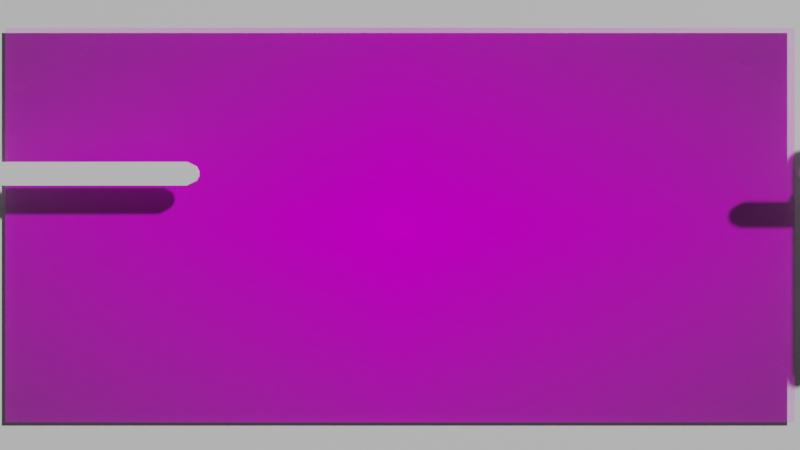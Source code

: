 # Source: plane.blend  (saved by Blender 2.93.20; exported with 4.5.12 LTS)
import bpy
from mathutils import Matrix  # noqa: F401  (used for matrix-valued properties, if any)

bpy.ops.wm.read_factory_settings(use_empty=True)
scene = bpy.context.scene
scene.name = 'Scene'

# ---- collections
col_collection = bpy.data.collections.new('Collection'); scene.collection.children.link(col_collection)

# ---- images (referenced by path relative to the original .blend; pixels are not part of the script)
import os
ASSET_DIR = os.environ.get("B2B_ASSET_DIR", "")  # directory of the original .blend (textures are referenced by path, not embedded)
HERE = os.path.dirname(os.path.abspath(__file__))  # packed textures are extracted next to this script under _unpacked/

def load_image(name, relpath, width, height, colorspace="sRGB"):
    """Load a texture the original file referenced (path relative to the .blend, or extracted next to this script)."""
    p = next((c for c in (os.path.join(HERE, relpath), os.path.join(ASSET_DIR, relpath)) if relpath and os.path.exists(c)), "")
    if p:
        img = bpy.data.images.load(p, check_existing=True)
        img.name = name
    else:  # same state as the original file: an image datablock whose file is absent (Cycles renders it pink)
        img = bpy.data.images.new(name, width, height)
        img.source = "FILE"
        img.filepath = "//" + (relpath or name)
    img.colorspace_settings.name = colorspace
    return img
img_whatsapp_image_2021_07_05_at_9_11_34_am_jpeg_001 = load_image('WhatsApp Image 2021-07-05 at 9.11.34 AM.jpeg.001', 'WhatsApp Image 2021-07-05 at 9.11.34 AM.jpeg', 1024, 1024, 'sRGB')

# ---- materials (node trees are filled in below, after node groups)
mat_material_001 = bpy.data.materials.new('Material.001')
mat_material_001.use_transparent_shadow = False
mat_whatsapp_image_2021_07_05_at_9_11_34_am = bpy.data.materials.new('WhatsApp Image 2021-07-05 at 9.11.34 AM')
mat_whatsapp_image_2021_07_05_at_9_11_34_am.surface_render_method = 'BLENDED'
mat_whatsapp_image_2021_07_05_at_9_11_34_am.blend_method = 'BLEND'
mat_whatsapp_image_2021_07_05_at_9_11_34_am.use_transparent_shadow = False

# ---- material node trees
mat_material_001.use_nodes = True; mat_material_001.node_tree.nodes.clear()
_N = mat_material_001.node_tree.nodes; _L = mat_material_001.node_tree.links
n0 = _N.new('ShaderNodeBsdfPrincipled'); n0.name = 'Principled BSDF'; n0.location = (10, 300)
n0.distribution = 'GGX'
n0.subsurface_method = 'BURLEY'
n0.inputs[3].default_value = 1.45
n0.inputs[27].default_value = (0.0, 0.0, 0.0, 1.0)
n0.inputs[28].default_value = 1.0
n1 = _N.new('ShaderNodeOutputMaterial'); n1.name = 'Material Output'; n1.location = (300, 300)
_L.new(n0.outputs[0], n1.inputs[0])
n1.is_active_output = True
mat_whatsapp_image_2021_07_05_at_9_11_34_am.use_nodes = True; mat_whatsapp_image_2021_07_05_at_9_11_34_am.node_tree.nodes.clear()
_N = mat_whatsapp_image_2021_07_05_at_9_11_34_am.node_tree.nodes; _L = mat_whatsapp_image_2021_07_05_at_9_11_34_am.node_tree.links
n0 = _N.new('ShaderNodeOutputMaterial'); n0.name = 'Material Output'; n0.location = (300, 300)
n1 = _N.new('ShaderNodeTexImage'); n1.name = 'Image Texture'; n1.location = (-200, 300)
n1.image = img_whatsapp_image_2021_07_05_at_9_11_34_am_jpeg_001
n1.extension = 'CLIP'
n2 = _N.new('ShaderNodeBsdfPrincipled'); n2.name = 'Principled BSDF'; n2.location = (0, 300)
n2.distribution = 'GGX'
n2.subsurface_method = 'BURLEY'
n2.inputs[3].default_value = 1.45
n2.inputs[13].default_value = 0.0
n2.inputs[27].default_value = (0.0, 0.0, 0.0, 1.0)
n2.inputs[28].default_value = 1.0
_L.new(n1.outputs[0], n2.inputs[0])
_L.new(n1.outputs[1], n2.inputs[4])
_L.new(n2.outputs[0], n0.inputs[0])
n0.is_active_output = True

# ---- world
world_world = bpy.data.worlds.new('World'); scene.world = world_world
world_world.use_nodes = True; world_world.node_tree.nodes.clear()
_N = world_world.node_tree.nodes; _L = world_world.node_tree.links
n0 = _N.new('ShaderNodeOutputWorld'); n0.name = 'World Output'; n0.location = (300, 300)
n1 = _N.new('ShaderNodeBackground'); n1.name = 'Background'; n1.location = (10, 300)
n1.inputs[0].default_value = (0.05088, 0.05088, 0.05088, 1.0)
_L.new(n1.outputs[0], n0.inputs[0])
n0.is_active_output = True
world_world.color = (0.05088, 0.05088, 0.05088)
world_world.use_sun_shadow = False
world_world.sun_shadow_jitter_overblur = 0.0

# ---- cameras
cam_camera_001 = bpy.data.cameras.new('Camera.001')

# ---- meshes
me_cube_001 = bpy.data.meshes.new('Cube.001')
me_cube_001.from_pydata([(1.0, 1.0, 1.0), (1.0, 1.0, -1.0), (1.0, -1.0, 1.0), (1.0, -1.0, -1.0), (-1.0, 1.0, 1.0), (-1.0, 1.0, -1.0), (-1.0, -1.0, 1.0), (-1.0, -1.0, -1.0)], [], [(0, 4, 6, 2), (3, 2, 6, 7), (7, 6, 4, 5), (5, 1, 3, 7), (1, 0, 2, 3), (5, 4, 0, 1)])
_uv = me_cube_001.uv_layers.new(name='UVMap')
_uv.uv.foreach_set('vector', [7.07e-05, 7.1e-05, 0.5, 7.07e-05, 0.5, 0.9999, 7.076e-05, 0.9999, 0.375, 0.75, 0.625, 0.75, 0.625, 1.0, 0.375, 1.0, 0.375, 0.0, 0.625, 0.0, 0.625, 0.25, 0.375, 0.25, 0.125, 0.5, 0.375, 0.5, 0.375, 0.75, 0.125, 0.75, 0.375, 0.5, 0.625, 0.5, 0.625, 0.75, 0.375, 0.75, 0.375, 0.25, 0.625, 0.25, 0.625, 0.5, 0.375, 0.5])
me_cube_001.materials.append(mat_material_001)
me_cube_001.use_remesh_preserve_volume = False
me_cube_001.use_remesh_preserve_attributes = False
me_cube_001.use_mirror_vertex_groups = False
me_cube_001.update()
me_whatsapp_image_2021_07_05_at_9_11_34_am = bpy.data.meshes.new('WhatsApp Image 2021-07-05 at 9.11.34 AM')
me_whatsapp_image_2021_07_05_at_9_11_34_am.from_pydata([(-1.0, -0.5, 0.0), (1.0, -0.5, 0.0), (-1.0, 0.5, 0.0), (1.0, 0.5, 0.0)], [], [(0, 1, 3, 2)])
_uv = me_whatsapp_image_2021_07_05_at_9_11_34_am.uv_layers.new(name='UVMap')
_uv.uv.foreach_set('vector', [0.0, 0.0, 1.0, 0.0, 1.0, 1.0, 0.0, 1.0])
me_whatsapp_image_2021_07_05_at_9_11_34_am.materials.append(mat_whatsapp_image_2021_07_05_at_9_11_34_am)
me_whatsapp_image_2021_07_05_at_9_11_34_am.use_remesh_fix_poles = True
me_whatsapp_image_2021_07_05_at_9_11_34_am.use_remesh_preserve_attributes = False
me_whatsapp_image_2021_07_05_at_9_11_34_am.update()
me_cube_002 = bpy.data.meshes.new('Cube.002')
me_cube_002.from_pydata([(-0.04061, -0.004399, -0.001), (-0.04061, -0.004399, 0.001), (-0.04061, 0.004399, -0.001), (-0.04061, 0.004399, 0.001), (0.04061, -0.004399, -0.001), (0.04061, -0.004399, 0.001), (0.04061, 0.004399, -0.001), (0.04061, 0.004399, 0.001), (-0.04396, 0.00273, -0.001), (-0.04486, 0.0008948, -0.001), (-0.04486, -0.0008948, -0.001), (-0.04396, -0.00273, -0.001), (-0.04396, -0.00273, 0.001), (-0.04486, -0.0008948, 0.001), (-0.04486, 0.0008948, 0.001), (-0.04396, 0.00273, 0.001), (0.04396, -0.00273, -0.001), (0.04486, -0.0008948, -0.001), (0.04486, 0.0008948, -0.001), (0.04396, 0.00273, -0.001), (0.04396, 0.00273, 0.001), (0.04486, 0.0008948, 0.001), (0.04486, -0.0008948, 0.001), (0.04396, -0.00273, 0.001)], [], [(8, 15, 3, 2), (2, 3, 7, 6), (16, 23, 5, 4), (4, 5, 1, 0), (11, 16, 4, 0), (23, 12, 1, 5), (7, 3, 15, 20), (20, 15, 14, 21), (21, 14, 13, 22), (22, 13, 12, 23), (2, 6, 19, 8), (8, 19, 18, 9), (9, 18, 17, 10), (10, 17, 16, 11), (6, 7, 20, 19), (19, 20, 21, 18), (18, 21, 22, 17), (17, 22, 23, 16), (0, 1, 12, 11), (11, 12, 13, 10), (10, 13, 14, 9), (9, 14, 15, 8)])
_uv = me_cube_002.uv_layers.new(name='UVMap')
_uv.uv.foreach_set('vector', [0.375, 0.2, 0.625, 0.2, 0.625, 0.25, 0.375, 0.25, 0.375, 0.25, 0.625, 0.25, 0.625, 0.5, 0.375, 0.5, 0.375, 0.7, 0.625, 0.7, 0.625, 0.75, 0.375, 0.75, 0.375, 0.75, 0.625, 0.75, 0.625, 1.0, 0.375, 1.0, 0.125, 0.7, 0.375, 0.7, 0.375, 0.75, 0.125, 0.75, 0.625, 0.7, 0.875, 0.7, 0.875, 0.75, 0.625, 0.75, 0.625, 0.5, 0.875, 0.5, 0.875, 0.55, 0.625, 0.55, 0.625, 0.55, 0.875, 0.55, 0.875, 0.6, 0.625, 0.6, 0.625, 0.6, 0.875, 0.6, 0.875, 0.65, 0.625, 0.65, 0.625, 0.65, 0.875, 0.65, 0.875, 0.7, 0.625, 0.7, 0.125, 0.5, 0.375, 0.5, 0.375, 0.55, 0.125, 0.55, 0.125, 0.55, 0.375, 0.55, 0.375, 0.6, 0.125, 0.6, 0.125, 0.6, 0.375, 0.6, 0.375, 0.65, 0.125, 0.65, 0.125, 0.65, 0.375, 0.65, 0.375, 0.7, 0.125, 0.7, 0.375, 0.5, 0.625, 0.5, 0.625, 0.55, 0.375, 0.55, 0.375, 0.55, 0.625, 0.55, 0.625, 0.6, 0.375, 0.6, 0.375, 0.6, 0.625, 0.6, 0.625, 0.65, 0.375, 0.65, 0.375, 0.65, 0.625, 0.65, 0.625, 0.7, 0.375, 0.7, 0.375, 0.0, 0.625, 0.0, 0.625, 0.05, 0.375, 0.05, 0.375, 0.05, 0.625, 0.05, 0.625, 0.1, 0.375, 0.1, 0.375, 0.1, 0.625, 0.1, 0.625, 0.15, 0.375, 0.15, 0.375, 0.15, 0.625, 0.15, 0.625, 0.2, 0.375, 0.2])
me_cube_002.use_remesh_fix_poles = True
me_cube_002.use_remesh_preserve_attributes = False
me_cube_002.update()
me_cube_005 = bpy.data.meshes.new('Cube.005')
me_cube_005.from_pydata([(-0.04061, -0.004399, -0.001), (-0.04061, -0.004399, 0.001), (-0.04061, 0.004399, -0.001), (-0.04061, 0.004399, 0.001), (0.04061, -0.004399, -0.001), (0.04061, -0.004399, 0.001), (0.04061, 0.004399, -0.001), (0.04061, 0.004399, 0.001), (-0.04396, 0.00273, -0.001), (-0.04486, 0.0008948, -0.001), (-0.04486, -0.0008948, -0.001), (-0.04396, -0.00273, -0.001), (-0.04396, -0.00273, 0.001), (-0.04486, -0.0008948, 0.001), (-0.04486, 0.0008948, 0.001), (-0.04396, 0.00273, 0.001), (0.04396, -0.00273, -0.001), (0.04486, -0.0008948, -0.001), (0.04486, 0.0008948, -0.001), (0.04396, 0.00273, -0.001), (0.04396, 0.00273, 0.001), (0.04486, 0.0008948, 0.001), (0.04486, -0.0008948, 0.001), (0.04396, -0.00273, 0.001)], [], [(8, 15, 3, 2), (2, 3, 7, 6), (16, 23, 5, 4), (4, 5, 1, 0), (11, 16, 4, 0), (23, 12, 1, 5), (7, 3, 15, 20), (20, 15, 14, 21), (21, 14, 13, 22), (22, 13, 12, 23), (2, 6, 19, 8), (8, 19, 18, 9), (9, 18, 17, 10), (10, 17, 16, 11), (6, 7, 20, 19), (19, 20, 21, 18), (18, 21, 22, 17), (17, 22, 23, 16), (0, 1, 12, 11), (11, 12, 13, 10), (10, 13, 14, 9), (9, 14, 15, 8)])
_uv = me_cube_005.uv_layers.new(name='UVMap')
_uv.uv.foreach_set('vector', [0.375, 0.2, 0.625, 0.2, 0.625, 0.25, 0.375, 0.25, 0.375, 0.25, 0.625, 0.25, 0.625, 0.5, 0.375, 0.5, 0.375, 0.7, 0.625, 0.7, 0.625, 0.75, 0.375, 0.75, 0.375, 0.75, 0.625, 0.75, 0.625, 1.0, 0.375, 1.0, 0.125, 0.7, 0.375, 0.7, 0.375, 0.75, 0.125, 0.75, 0.625, 0.7, 0.875, 0.7, 0.875, 0.75, 0.625, 0.75, 0.625, 0.5, 0.875, 0.5, 0.875, 0.55, 0.625, 0.55, 0.625, 0.55, 0.875, 0.55, 0.875, 0.6, 0.625, 0.6, 0.625, 0.6, 0.875, 0.6, 0.875, 0.65, 0.625, 0.65, 0.625, 0.65, 0.875, 0.65, 0.875, 0.7, 0.625, 0.7, 0.125, 0.5, 0.375, 0.5, 0.375, 0.55, 0.125, 0.55, 0.125, 0.55, 0.375, 0.55, 0.375, 0.6, 0.125, 0.6, 0.125, 0.6, 0.375, 0.6, 0.375, 0.65, 0.125, 0.65, 0.125, 0.65, 0.375, 0.65, 0.375, 0.7, 0.125, 0.7, 0.375, 0.5, 0.625, 0.5, 0.625, 0.55, 0.375, 0.55, 0.375, 0.55, 0.625, 0.55, 0.625, 0.6, 0.375, 0.6, 0.375, 0.6, 0.625, 0.6, 0.625, 0.65, 0.375, 0.65, 0.375, 0.65, 0.625, 0.65, 0.625, 0.7, 0.375, 0.7, 0.375, 0.0, 0.625, 0.0, 0.625, 0.05, 0.375, 0.05, 0.375, 0.05, 0.625, 0.05, 0.625, 0.1, 0.375, 0.1, 0.375, 0.1, 0.625, 0.1, 0.625, 0.15, 0.375, 0.15, 0.375, 0.15, 0.625, 0.15, 0.625, 0.2, 0.375, 0.2])
me_cube_005.use_remesh_fix_poles = True
me_cube_005.use_remesh_preserve_attributes = False
me_cube_005.update()
me_cube_006 = bpy.data.meshes.new('Cube.006')
me_cube_006.from_pydata([(-0.04061, -0.004399, -0.001), (-0.04061, -0.004399, 0.001), (-0.04061, 0.004399, -0.001), (-0.04061, 0.004399, 0.001), (0.04061, -0.004399, -0.001), (0.04061, -0.004399, 0.001), (0.04061, 0.004399, -0.001), (0.04061, 0.004399, 0.001), (-0.04396, 0.00273, -0.001), (-0.04486, 0.0008948, -0.001), (-0.04486, -0.0008948, -0.001), (-0.04396, -0.00273, -0.001), (-0.04396, -0.00273, 0.001), (-0.04486, -0.0008948, 0.001), (-0.04486, 0.0008948, 0.001), (-0.04396, 0.00273, 0.001), (0.04396, -0.00273, -0.001), (0.04486, -0.0008948, -0.001), (0.04486, 0.0008948, -0.001), (0.04396, 0.00273, -0.001), (0.04396, 0.00273, 0.001), (0.04486, 0.0008948, 0.001), (0.04486, -0.0008948, 0.001), (0.04396, -0.00273, 0.001)], [], [(8, 15, 3, 2), (2, 3, 7, 6), (16, 23, 5, 4), (4, 5, 1, 0), (11, 16, 4, 0), (23, 12, 1, 5), (7, 3, 15, 20), (20, 15, 14, 21), (21, 14, 13, 22), (22, 13, 12, 23), (2, 6, 19, 8), (8, 19, 18, 9), (9, 18, 17, 10), (10, 17, 16, 11), (6, 7, 20, 19), (19, 20, 21, 18), (18, 21, 22, 17), (17, 22, 23, 16), (0, 1, 12, 11), (11, 12, 13, 10), (10, 13, 14, 9), (9, 14, 15, 8)])
_uv = me_cube_006.uv_layers.new(name='UVMap')
_uv.uv.foreach_set('vector', [0.375, 0.2, 0.625, 0.2, 0.625, 0.25, 0.375, 0.25, 0.375, 0.25, 0.625, 0.25, 0.625, 0.5, 0.375, 0.5, 0.375, 0.7, 0.625, 0.7, 0.625, 0.75, 0.375, 0.75, 0.375, 0.75, 0.625, 0.75, 0.625, 1.0, 0.375, 1.0, 0.125, 0.7, 0.375, 0.7, 0.375, 0.75, 0.125, 0.75, 0.625, 0.7, 0.875, 0.7, 0.875, 0.75, 0.625, 0.75, 0.625, 0.5, 0.875, 0.5, 0.875, 0.55, 0.625, 0.55, 0.625, 0.55, 0.875, 0.55, 0.875, 0.6, 0.625, 0.6, 0.625, 0.6, 0.875, 0.6, 0.875, 0.65, 0.625, 0.65, 0.625, 0.65, 0.875, 0.65, 0.875, 0.7, 0.625, 0.7, 0.125, 0.5, 0.375, 0.5, 0.375, 0.55, 0.125, 0.55, 0.125, 0.55, 0.375, 0.55, 0.375, 0.6, 0.125, 0.6, 0.125, 0.6, 0.375, 0.6, 0.375, 0.65, 0.125, 0.65, 0.125, 0.65, 0.375, 0.65, 0.375, 0.7, 0.125, 0.7, 0.375, 0.5, 0.625, 0.5, 0.625, 0.55, 0.375, 0.55, 0.375, 0.55, 0.625, 0.55, 0.625, 0.6, 0.375, 0.6, 0.375, 0.6, 0.625, 0.6, 0.625, 0.65, 0.375, 0.65, 0.375, 0.65, 0.625, 0.65, 0.625, 0.7, 0.375, 0.7, 0.375, 0.0, 0.625, 0.0, 0.625, 0.05, 0.375, 0.05, 0.375, 0.05, 0.625, 0.05, 0.625, 0.1, 0.375, 0.1, 0.375, 0.1, 0.625, 0.1, 0.625, 0.15, 0.375, 0.15, 0.375, 0.15, 0.625, 0.15, 0.625, 0.2, 0.375, 0.2])
me_cube_006.use_remesh_fix_poles = True
me_cube_006.use_remesh_preserve_attributes = False
me_cube_006.update()
me_cube_007 = bpy.data.meshes.new('Cube.007')
me_cube_007.from_pydata([(-0.04061, -0.004399, -0.001), (-0.04061, -0.004399, 0.001), (-0.04061, 0.004399, -0.001), (-0.04061, 0.004399, 0.001), (0.04061, -0.004399, -0.001), (0.04061, -0.004399, 0.001), (0.04061, 0.004399, -0.001), (0.04061, 0.004399, 0.001), (-0.04396, 0.00273, -0.001), (-0.04486, 0.0008948, -0.001), (-0.04486, -0.0008948, -0.001), (-0.04396, -0.00273, -0.001), (-0.04396, -0.00273, 0.001), (-0.04486, -0.0008948, 0.001), (-0.04486, 0.0008948, 0.001), (-0.04396, 0.00273, 0.001), (0.04396, -0.00273, -0.001), (0.04486, -0.0008948, -0.001), (0.04486, 0.0008948, -0.001), (0.04396, 0.00273, -0.001), (0.04396, 0.00273, 0.001), (0.04486, 0.0008948, 0.001), (0.04486, -0.0008948, 0.001), (0.04396, -0.00273, 0.001)], [], [(8, 15, 3, 2), (2, 3, 7, 6), (16, 23, 5, 4), (4, 5, 1, 0), (11, 16, 4, 0), (23, 12, 1, 5), (7, 3, 15, 20), (20, 15, 14, 21), (21, 14, 13, 22), (22, 13, 12, 23), (2, 6, 19, 8), (8, 19, 18, 9), (9, 18, 17, 10), (10, 17, 16, 11), (6, 7, 20, 19), (19, 20, 21, 18), (18, 21, 22, 17), (17, 22, 23, 16), (0, 1, 12, 11), (11, 12, 13, 10), (10, 13, 14, 9), (9, 14, 15, 8)])
_uv = me_cube_007.uv_layers.new(name='UVMap')
_uv.uv.foreach_set('vector', [0.375, 0.2, 0.625, 0.2, 0.625, 0.25, 0.375, 0.25, 0.375, 0.25, 0.625, 0.25, 0.625, 0.5, 0.375, 0.5, 0.375, 0.7, 0.625, 0.7, 0.625, 0.75, 0.375, 0.75, 0.375, 0.75, 0.625, 0.75, 0.625, 1.0, 0.375, 1.0, 0.125, 0.7, 0.375, 0.7, 0.375, 0.75, 0.125, 0.75, 0.625, 0.7, 0.875, 0.7, 0.875, 0.75, 0.625, 0.75, 0.625, 0.5, 0.875, 0.5, 0.875, 0.55, 0.625, 0.55, 0.625, 0.55, 0.875, 0.55, 0.875, 0.6, 0.625, 0.6, 0.625, 0.6, 0.875, 0.6, 0.875, 0.65, 0.625, 0.65, 0.625, 0.65, 0.875, 0.65, 0.875, 0.7, 0.625, 0.7, 0.125, 0.5, 0.375, 0.5, 0.375, 0.55, 0.125, 0.55, 0.125, 0.55, 0.375, 0.55, 0.375, 0.6, 0.125, 0.6, 0.125, 0.6, 0.375, 0.6, 0.375, 0.65, 0.125, 0.65, 0.125, 0.65, 0.375, 0.65, 0.375, 0.7, 0.125, 0.7, 0.375, 0.5, 0.625, 0.5, 0.625, 0.55, 0.375, 0.55, 0.375, 0.55, 0.625, 0.55, 0.625, 0.6, 0.375, 0.6, 0.375, 0.6, 0.625, 0.6, 0.625, 0.65, 0.375, 0.65, 0.375, 0.65, 0.625, 0.65, 0.625, 0.7, 0.375, 0.7, 0.375, 0.0, 0.625, 0.0, 0.625, 0.05, 0.375, 0.05, 0.375, 0.05, 0.625, 0.05, 0.625, 0.1, 0.375, 0.1, 0.375, 0.1, 0.625, 0.1, 0.625, 0.15, 0.375, 0.15, 0.375, 0.15, 0.625, 0.15, 0.625, 0.2, 0.375, 0.2])
me_cube_007.use_remesh_fix_poles = True
me_cube_007.use_remesh_preserve_attributes = False
me_cube_007.update()
me_cube_008 = bpy.data.meshes.new('Cube.008')
me_cube_008.from_pydata([(-0.04061, -0.004399, -0.001), (-0.04061, -0.004399, 0.001), (-0.04061, 0.004399, -0.001), (-0.04061, 0.004399, 0.001), (0.04061, -0.004399, -0.001), (0.04061, -0.004399, 0.001), (0.04061, 0.004399, -0.001), (0.04061, 0.004399, 0.001), (-0.04396, 0.00273, -0.001), (-0.04486, 0.0008948, -0.001), (-0.04486, -0.0008948, -0.001), (-0.04396, -0.00273, -0.001), (-0.04396, -0.00273, 0.001), (-0.04486, -0.0008948, 0.001), (-0.04486, 0.0008948, 0.001), (-0.04396, 0.00273, 0.001), (0.04396, -0.00273, -0.001), (0.04486, -0.0008948, -0.001), (0.04486, 0.0008948, -0.001), (0.04396, 0.00273, -0.001), (0.04396, 0.00273, 0.001), (0.04486, 0.0008948, 0.001), (0.04486, -0.0008948, 0.001), (0.04396, -0.00273, 0.001)], [], [(8, 15, 3, 2), (2, 3, 7, 6), (16, 23, 5, 4), (4, 5, 1, 0), (11, 16, 4, 0), (23, 12, 1, 5), (7, 3, 15, 20), (20, 15, 14, 21), (21, 14, 13, 22), (22, 13, 12, 23), (2, 6, 19, 8), (8, 19, 18, 9), (9, 18, 17, 10), (10, 17, 16, 11), (6, 7, 20, 19), (19, 20, 21, 18), (18, 21, 22, 17), (17, 22, 23, 16), (0, 1, 12, 11), (11, 12, 13, 10), (10, 13, 14, 9), (9, 14, 15, 8)])
_uv = me_cube_008.uv_layers.new(name='UVMap')
_uv.uv.foreach_set('vector', [0.375, 0.2, 0.625, 0.2, 0.625, 0.25, 0.375, 0.25, 0.375, 0.25, 0.625, 0.25, 0.625, 0.5, 0.375, 0.5, 0.375, 0.7, 0.625, 0.7, 0.625, 0.75, 0.375, 0.75, 0.375, 0.75, 0.625, 0.75, 0.625, 1.0, 0.375, 1.0, 0.125, 0.7, 0.375, 0.7, 0.375, 0.75, 0.125, 0.75, 0.625, 0.7, 0.875, 0.7, 0.875, 0.75, 0.625, 0.75, 0.625, 0.5, 0.875, 0.5, 0.875, 0.55, 0.625, 0.55, 0.625, 0.55, 0.875, 0.55, 0.875, 0.6, 0.625, 0.6, 0.625, 0.6, 0.875, 0.6, 0.875, 0.65, 0.625, 0.65, 0.625, 0.65, 0.875, 0.65, 0.875, 0.7, 0.625, 0.7, 0.125, 0.5, 0.375, 0.5, 0.375, 0.55, 0.125, 0.55, 0.125, 0.55, 0.375, 0.55, 0.375, 0.6, 0.125, 0.6, 0.125, 0.6, 0.375, 0.6, 0.375, 0.65, 0.125, 0.65, 0.125, 0.65, 0.375, 0.65, 0.375, 0.7, 0.125, 0.7, 0.375, 0.5, 0.625, 0.5, 0.625, 0.55, 0.375, 0.55, 0.375, 0.55, 0.625, 0.55, 0.625, 0.6, 0.375, 0.6, 0.375, 0.6, 0.625, 0.6, 0.625, 0.65, 0.375, 0.65, 0.375, 0.65, 0.625, 0.65, 0.625, 0.7, 0.375, 0.7, 0.375, 0.0, 0.625, 0.0, 0.625, 0.05, 0.375, 0.05, 0.375, 0.05, 0.625, 0.05, 0.625, 0.1, 0.375, 0.1, 0.375, 0.1, 0.625, 0.1, 0.625, 0.15, 0.375, 0.15, 0.375, 0.15, 0.625, 0.15, 0.625, 0.2, 0.375, 0.2])
me_cube_008.use_remesh_fix_poles = True
me_cube_008.use_remesh_preserve_attributes = False
me_cube_008.update()
me_vert = bpy.data.meshes.new('Vert')
me_vert.from_pydata([(0.0, 0.0, 0.0)], [], [])
me_vert.use_remesh_fix_poles = True
me_vert.use_remesh_preserve_attributes = False
me_vert.update()
me_cube_009 = bpy.data.meshes.new('Cube.009')
me_cube_009.from_pydata([(-0.04061, -0.004399, -0.001), (-0.04061, -0.004399, 0.001), (-0.04061, 0.004399, -0.001), (-0.04061, 0.004399, 0.001), (0.04061, -0.004399, -0.001), (0.04061, -0.004399, 0.001), (0.04061, 0.004399, -0.001), (0.04061, 0.004399, 0.001), (-0.04396, 0.00273, -0.001), (-0.04486, 0.0008948, -0.001), (-0.04486, -0.0008948, -0.001), (-0.04396, -0.00273, -0.001), (-0.04396, -0.00273, 0.001), (-0.04486, -0.0008948, 0.001), (-0.04486, 0.0008948, 0.001), (-0.04396, 0.00273, 0.001), (0.04396, -0.00273, -0.001), (0.04486, -0.0008948, -0.001), (0.04486, 0.0008948, -0.001), (0.04396, 0.00273, -0.001), (0.04396, 0.00273, 0.001), (0.04486, 0.0008948, 0.001), (0.04486, -0.0008948, 0.001), (0.04396, -0.00273, 0.001)], [], [(8, 15, 3, 2), (2, 3, 7, 6), (16, 23, 5, 4), (4, 5, 1, 0), (11, 16, 4, 0), (23, 12, 1, 5), (7, 3, 15, 20), (20, 15, 14, 21), (21, 14, 13, 22), (22, 13, 12, 23), (2, 6, 19, 8), (8, 19, 18, 9), (9, 18, 17, 10), (10, 17, 16, 11), (6, 7, 20, 19), (19, 20, 21, 18), (18, 21, 22, 17), (17, 22, 23, 16), (0, 1, 12, 11), (11, 12, 13, 10), (10, 13, 14, 9), (9, 14, 15, 8)])
_uv = me_cube_009.uv_layers.new(name='UVMap')
_uv.uv.foreach_set('vector', [0.375, 0.2, 0.625, 0.2, 0.625, 0.25, 0.375, 0.25, 0.375, 0.25, 0.625, 0.25, 0.625, 0.5, 0.375, 0.5, 0.375, 0.7, 0.625, 0.7, 0.625, 0.75, 0.375, 0.75, 0.375, 0.75, 0.625, 0.75, 0.625, 1.0, 0.375, 1.0, 0.125, 0.7, 0.375, 0.7, 0.375, 0.75, 0.125, 0.75, 0.625, 0.7, 0.875, 0.7, 0.875, 0.75, 0.625, 0.75, 0.625, 0.5, 0.875, 0.5, 0.875, 0.55, 0.625, 0.55, 0.625, 0.55, 0.875, 0.55, 0.875, 0.6, 0.625, 0.6, 0.625, 0.6, 0.875, 0.6, 0.875, 0.65, 0.625, 0.65, 0.625, 0.65, 0.875, 0.65, 0.875, 0.7, 0.625, 0.7, 0.125, 0.5, 0.375, 0.5, 0.375, 0.55, 0.125, 0.55, 0.125, 0.55, 0.375, 0.55, 0.375, 0.6, 0.125, 0.6, 0.125, 0.6, 0.375, 0.6, 0.375, 0.65, 0.125, 0.65, 0.125, 0.65, 0.375, 0.65, 0.375, 0.7, 0.125, 0.7, 0.375, 0.5, 0.625, 0.5, 0.625, 0.55, 0.375, 0.55, 0.375, 0.55, 0.625, 0.55, 0.625, 0.6, 0.375, 0.6, 0.375, 0.6, 0.625, 0.6, 0.625, 0.65, 0.375, 0.65, 0.375, 0.65, 0.625, 0.65, 0.625, 0.7, 0.375, 0.7, 0.375, 0.0, 0.625, 0.0, 0.625, 0.05, 0.375, 0.05, 0.375, 0.05, 0.625, 0.05, 0.625, 0.1, 0.375, 0.1, 0.375, 0.1, 0.625, 0.1, 0.625, 0.15, 0.375, 0.15, 0.375, 0.15, 0.625, 0.15, 0.625, 0.2, 0.375, 0.2])
me_cube_009.use_remesh_fix_poles = True
me_cube_009.use_remesh_preserve_attributes = False
me_cube_009.update()
me_cube_010 = bpy.data.meshes.new('Cube.010')
me_cube_010.from_pydata([(-0.04061, -0.004399, -0.001), (-0.04061, -0.004399, 0.001), (-0.04061, 0.004399, -0.001), (-0.04061, 0.004399, 0.001), (0.04061, -0.004399, -0.001), (0.04061, -0.004399, 0.001), (0.04061, 0.004399, -0.001), (0.04061, 0.004399, 0.001), (-0.04396, 0.00273, -0.001), (-0.04486, 0.0008948, -0.001), (-0.04486, -0.0008948, -0.001), (-0.04396, -0.00273, -0.001), (-0.04396, -0.00273, 0.001), (-0.04486, -0.0008948, 0.001), (-0.04486, 0.0008948, 0.001), (-0.04396, 0.00273, 0.001), (0.04396, -0.00273, -0.001), (0.04486, -0.0008948, -0.001), (0.04486, 0.0008948, -0.001), (0.04396, 0.00273, -0.001), (0.04396, 0.00273, 0.001), (0.04486, 0.0008948, 0.001), (0.04486, -0.0008948, 0.001), (0.04396, -0.00273, 0.001)], [], [(8, 15, 3, 2), (2, 3, 7, 6), (16, 23, 5, 4), (4, 5, 1, 0), (11, 16, 4, 0), (23, 12, 1, 5), (7, 3, 15, 20), (20, 15, 14, 21), (21, 14, 13, 22), (22, 13, 12, 23), (2, 6, 19, 8), (8, 19, 18, 9), (9, 18, 17, 10), (10, 17, 16, 11), (6, 7, 20, 19), (19, 20, 21, 18), (18, 21, 22, 17), (17, 22, 23, 16), (0, 1, 12, 11), (11, 12, 13, 10), (10, 13, 14, 9), (9, 14, 15, 8)])
_uv = me_cube_010.uv_layers.new(name='UVMap')
_uv.uv.foreach_set('vector', [0.375, 0.2, 0.625, 0.2, 0.625, 0.25, 0.375, 0.25, 0.375, 0.25, 0.625, 0.25, 0.625, 0.5, 0.375, 0.5, 0.375, 0.7, 0.625, 0.7, 0.625, 0.75, 0.375, 0.75, 0.375, 0.75, 0.625, 0.75, 0.625, 1.0, 0.375, 1.0, 0.125, 0.7, 0.375, 0.7, 0.375, 0.75, 0.125, 0.75, 0.625, 0.7, 0.875, 0.7, 0.875, 0.75, 0.625, 0.75, 0.625, 0.5, 0.875, 0.5, 0.875, 0.55, 0.625, 0.55, 0.625, 0.55, 0.875, 0.55, 0.875, 0.6, 0.625, 0.6, 0.625, 0.6, 0.875, 0.6, 0.875, 0.65, 0.625, 0.65, 0.625, 0.65, 0.875, 0.65, 0.875, 0.7, 0.625, 0.7, 0.125, 0.5, 0.375, 0.5, 0.375, 0.55, 0.125, 0.55, 0.125, 0.55, 0.375, 0.55, 0.375, 0.6, 0.125, 0.6, 0.125, 0.6, 0.375, 0.6, 0.375, 0.65, 0.125, 0.65, 0.125, 0.65, 0.375, 0.65, 0.375, 0.7, 0.125, 0.7, 0.375, 0.5, 0.625, 0.5, 0.625, 0.55, 0.375, 0.55, 0.375, 0.55, 0.625, 0.55, 0.625, 0.6, 0.375, 0.6, 0.375, 0.6, 0.625, 0.6, 0.625, 0.65, 0.375, 0.65, 0.375, 0.65, 0.625, 0.65, 0.625, 0.7, 0.375, 0.7, 0.375, 0.0, 0.625, 0.0, 0.625, 0.05, 0.375, 0.05, 0.375, 0.05, 0.625, 0.05, 0.625, 0.1, 0.375, 0.1, 0.375, 0.1, 0.625, 0.1, 0.625, 0.15, 0.375, 0.15, 0.375, 0.15, 0.625, 0.15, 0.625, 0.2, 0.375, 0.2])
me_cube_010.use_remesh_fix_poles = True
me_cube_010.use_remesh_preserve_attributes = False
me_cube_010.update()
me_cube_011 = bpy.data.meshes.new('Cube.011')
me_cube_011.from_pydata([(0.04061, -0.004399, -0.001), (0.04061, -0.004399, 0.001), (0.04061, 0.004399, -0.001), (0.04061, 0.004399, 0.001), (0.04396, -0.00273, -0.001), (0.04486, -0.0008948, -0.001), (0.04486, 0.0008948, -0.001), (0.04396, 0.00273, -0.001), (0.04396, 0.00273, 0.001), (0.04486, 0.0008948, 0.001), (0.04486, -0.0008948, 0.001), (0.04396, -0.00273, 0.001), (0.0, 0.004399, -0.001), (0.0, 0.004399, 0.001), (0.0, -0.004399, -0.001), (0.0, -0.004399, 0.001), (0.0, 0.00273, 0.001), (0.0, 0.0008948, 0.001), (0.0, -0.0008948, 0.001), (0.0, -0.00273, 0.001), (0.0, 0.00273, -0.001), (0.0, 0.0008948, -0.001), (0.0, -0.0008948, -0.001), (0.0, -0.00273, -0.001)], [], [(12, 13, 3, 2), (4, 11, 1, 0), (23, 4, 0, 14), (12, 2, 7, 20), (20, 7, 6, 21), (21, 6, 5, 22), (22, 5, 4, 23), (2, 3, 8, 7), (7, 8, 9, 6), (6, 9, 10, 5), (5, 10, 11, 4), (10, 18, 19, 11), (9, 17, 18, 10), (8, 16, 17, 9), (3, 13, 16, 8), (11, 19, 15, 1), (0, 1, 15, 14)])
_uv = me_cube_011.uv_layers.new(name='UVMap')
_uv.uv.foreach_set('vector', [0.375, 0.375, 0.625, 0.375, 0.625, 0.5, 0.375, 0.5, 0.375, 0.7, 0.625, 0.7, 0.625, 0.75, 0.375, 0.75, 0.25, 0.7, 0.375, 0.7, 0.375, 0.75, 0.25, 0.75, 0.25, 0.5, 0.375, 0.5, 0.375, 0.55, 0.25, 0.55, 0.25, 0.55, 0.375, 0.55, 0.375, 0.6, 0.25, 0.6, 0.25, 0.6, 0.375, 0.6, 0.375, 0.65, 0.25, 0.65, 0.25, 0.65, 0.375, 0.65, 0.375, 0.7, 0.25, 0.7, 0.375, 0.5, 0.625, 0.5, 0.625, 0.55, 0.375, 0.55, 0.375, 0.55, 0.625, 0.55, 0.625, 0.6, 0.375, 0.6, 0.375, 0.6, 0.625, 0.6, 0.625, 0.65, 0.375, 0.65, 0.375, 0.65, 0.625, 0.65, 0.625, 0.7, 0.375, 0.7, 0.625, 0.65, 0.75, 0.65, 0.75, 0.7, 0.625, 0.7, 0.625, 0.6, 0.75, 0.6, 0.75, 0.65, 0.625, 0.65, 0.625, 0.55, 0.75, 0.55, 0.75, 0.6, 0.625, 0.6, 0.625, 0.5, 0.75, 0.5, 0.75, 0.55, 0.625, 0.55, 0.625, 0.7, 0.75, 0.7, 0.75, 0.75, 0.625, 0.75, 0.375, 0.75, 0.625, 0.75, 0.625, 0.875, 0.375, 0.875])
me_cube_011.use_remesh_fix_poles = True
me_cube_011.use_remesh_preserve_attributes = False
me_cube_011.update()
me_cube_012 = bpy.data.meshes.new('Cube.012')
me_cube_012.from_pydata([(-0.04061, -0.004399, -0.001), (-0.04061, -0.004399, 0.001), (-0.04061, 0.004399, -0.001), (-0.04061, 0.004399, 0.001), (-0.04396, 0.00273, -0.001), (-0.04486, 0.0008948, -0.001), (-0.04486, -0.0008948, -0.001), (-0.04396, -0.00273, -0.001), (-0.04396, -0.00273, 0.001), (-0.04486, -0.0008948, 0.001), (-0.04486, 0.0008948, 0.001), (-0.04396, 0.00273, 0.001), (0.0, 0.004399, -0.001), (0.0, 0.004399, 0.001), (0.0, -0.004399, -0.001), (0.0, -0.004399, 0.001), (0.0, 0.00273, 0.001), (0.0, 0.0008948, 0.001), (0.0, -0.0008948, 0.001), (0.0, -0.00273, 0.001), (0.0, 0.00273, -0.001), (0.0, 0.0008948, -0.001), (0.0, -0.0008948, -0.001), (0.0, -0.00273, -0.001)], [], [(4, 11, 3, 2), (14, 15, 1, 0), (19, 8, 1, 15), (13, 3, 11, 16), (16, 11, 10, 17), (17, 10, 9, 18), (18, 9, 8, 19), (0, 1, 8, 7), (7, 8, 9, 6), (6, 9, 10, 5), (5, 10, 11, 4), (6, 22, 23, 7), (5, 21, 22, 6), (4, 20, 21, 5), (2, 12, 20, 4), (7, 23, 14, 0), (2, 3, 13, 12)])
_uv = me_cube_012.uv_layers.new(name='UVMap')
_uv.uv.foreach_set('vector', [0.375, 0.2, 0.625, 0.2, 0.625, 0.25, 0.375, 0.25, 0.375, 0.875, 0.625, 0.875, 0.625, 1.0, 0.375, 1.0, 0.75, 0.7, 0.875, 0.7, 0.875, 0.75, 0.75, 0.75, 0.75, 0.5, 0.875, 0.5, 0.875, 0.55, 0.75, 0.55, 0.75, 0.55, 0.875, 0.55, 0.875, 0.6, 0.75, 0.6, 0.75, 0.6, 0.875, 0.6, 0.875, 0.65, 0.75, 0.65, 0.75, 0.65, 0.875, 0.65, 0.875, 0.7, 0.75, 0.7, 0.375, 0.0, 0.625, 0.0, 0.625, 0.05, 0.375, 0.05, 0.375, 0.05, 0.625, 0.05, 0.625, 0.1, 0.375, 0.1, 0.375, 0.1, 0.625, 0.1, 0.625, 0.15, 0.375, 0.15, 0.375, 0.15, 0.625, 0.15, 0.625, 0.2, 0.375, 0.2, 0.125, 0.65, 0.25, 0.65, 0.25, 0.7, 0.125, 0.7, 0.125, 0.6, 0.25, 0.6, 0.25, 0.65, 0.125, 0.65, 0.125, 0.55, 0.25, 0.55, 0.25, 0.6, 0.125, 0.6, 0.125, 0.5, 0.25, 0.5, 0.25, 0.55, 0.125, 0.55, 0.125, 0.7, 0.25, 0.7, 0.25, 0.75, 0.125, 0.75, 0.375, 0.25, 0.625, 0.25, 0.625, 0.375, 0.375, 0.375])
me_cube_012.use_remesh_fix_poles = True
me_cube_012.use_remesh_preserve_attributes = False
me_cube_012.update()

# ---- objects
ob_camera_001 = bpy.data.objects.new('Camera.001', cam_camera_001)
ob_cube_001 = bpy.data.objects.new('Cube.001', me_cube_001)
ob_whatsapp_image_2021_07_05_at_9_11_34_am = bpy.data.objects.new('WhatsApp Image 2021-07-05 at 9.11.34 AM', me_whatsapp_image_2021_07_05_at_9_11_34_am)
ob_stick1 = bpy.data.objects.new('stick1', me_cube_002)
ob_stick1_001 = bpy.data.objects.new('stick1.001', me_cube_005)
ob_stick1_002 = bpy.data.objects.new('stick1.002', me_cube_006)
ob_stick1_003 = bpy.data.objects.new('stick1.003', me_cube_007)
ob_stick1_004 = bpy.data.objects.new('stick1.004', me_cube_008)
ob_vert = bpy.data.objects.new('Vert', me_vert)
ob_stick1_005 = bpy.data.objects.new('stick1.005', me_cube_009)
ob_stick1_006 = bpy.data.objects.new('stick1.006', me_cube_010)
ob_stick1_007 = bpy.data.objects.new('stick1.007', me_cube_011)
ob_stick1_008 = bpy.data.objects.new('stick1.008', me_cube_012)

# ---- transforms, parenting, visibility, modifiers, constraints
ob_camera_001.location = (0.0, 0.0, 1.427)
ob_camera_001.rotation_euler = (0.0, 0.0, -1.571)
ob_cube_001.location = (0.0, 0.0, 0.8488)
ob_cube_001.rotation_euler = (0.0, 0.0, -1.571)
ob_cube_001.scale = (0.2408, 0.151, 0.151)
ob_cube_001.lock_rotations_4d = False
ob_cube_001.empty_display_type = 'ARROWS'
ob_cube_001.lineart.crease_threshold = 0.0
ob_whatsapp_image_2021_07_05_at_9_11_34_am.location = (0.0, 0.0, 1.002)
ob_whatsapp_image_2021_07_05_at_9_11_34_am.rotation_euler = (0.0, -0.0, -1.571)
ob_whatsapp_image_2021_07_05_at_9_11_34_am.scale = (0.151, 0.151, 0.151)
ob_stick1.parent = ob_vert
ob_stick1.matrix_parent_inverse = Matrix(((1.0, -0.0, -0.0, -0.001312), (-0.0, 1.0, 0.0, 0.03548), (-0.0, -0.0, 1.0, -1.018), (-0.0, 0.0, -0.0, 1.0)))
ob_stick1.location = (-0.0002166, -0.1744, 1.022)
ob_stick1_001.parent = ob_vert
ob_stick1_001.matrix_parent_inverse = Matrix(((1.0, -0.0, -0.0, -0.001312), (-0.0, 1.0, 0.0, 0.03548), (-0.0, -0.0, 1.0, -1.018), (-0.0, 0.0, -0.0, 1.0)))
ob_stick1_001.location = (0.0, -0.1904, 1.022)
ob_stick1_002.parent = ob_vert
ob_stick1_002.matrix_parent_inverse = Matrix(((1.0, -0.0, -0.0, -0.001312), (-0.0, 1.0, 0.0, 0.03548), (-0.0, -0.0, 1.0, -1.018), (-0.0, 0.0, -0.0, 1.0)))
ob_stick1_002.location = (0.0, -0.1904, 1.022)
ob_stick1_003.parent = ob_vert
ob_stick1_003.matrix_parent_inverse = Matrix(((1.0, -0.0, -0.0, -0.001312), (-0.0, 1.0, 0.0, 0.03548), (-0.0, -0.0, 1.0, -1.018), (-0.0, 0.0, -0.0, 1.0)))
ob_stick1_003.location = (0.0, -0.1904, 1.022)
ob_stick1_004.parent = ob_vert
ob_stick1_004.matrix_parent_inverse = Matrix(((1.0, -0.0, -0.0, -0.001312), (-0.0, 1.0, 0.0, 0.03548), (-0.0, -0.0, 1.0, -1.018), (-0.0, 0.0, -0.0, 1.0)))
ob_stick1_004.location = (0.01901, -0.1904, 1.022)
ob_stick1_004.rotation_euler = (0.0, 0.0, 1.571)
ob_vert.location = (0.001312, -0.03548, 1.018)
ob_stick1_005.parent = ob_vert
ob_stick1_005.matrix_parent_inverse = Matrix(((1.0, -0.0, -0.0, -0.001312), (-0.0, 1.0, 0.0, 0.03548), (-0.0, -0.0, 1.0, -1.018), (-0.0, 0.0, -0.0, 1.0)))
ob_stick1_005.location = (0.01901, 0.1194, 1.015)
ob_stick1_005.rotation_euler = (-1.424e-14, -9.425, 1.571)
ob_stick1_006.location = (0.01901, -0.2068, 1.015)
ob_stick1_006.rotation_euler = (-1.424e-14, -9.425, 1.571)
ob_stick1_007.location = (0.01901, -0.2068, 1.015)
ob_stick1_007.rotation_euler = (-1.424e-14, -9.425, 1.571)
ob_stick1_008.location = (0.01901, -0.2068, 1.015)
ob_stick1_008.rotation_euler = (-1.424e-14, -9.425, 1.571)

# ---- collection membership
col_collection.objects.link(ob_camera_001)
col_collection.objects.link(ob_cube_001)
col_collection.objects.link(ob_whatsapp_image_2021_07_05_at_9_11_34_am)
col_collection.objects.link(ob_stick1)
col_collection.objects.link(ob_stick1_001)
col_collection.objects.link(ob_stick1_002)
col_collection.objects.link(ob_stick1_003)
col_collection.objects.link(ob_stick1_004)
col_collection.objects.link(ob_vert)
col_collection.objects.link(ob_stick1_005)
col_collection.objects.link(ob_stick1_006)
col_collection.objects.link(ob_stick1_007)
col_collection.objects.link(ob_stick1_008)

# ---- scene / render settings (as saved in the file)
scene.camera = ob_camera_001
scene.frame_start = 1; scene.frame_end = 284; scene.frame_set(24)
scene.render.engine = 'BLENDER_EEVEE_NEXT'
scene.cycles.use_denoising = False
scene.cycles.samples = 128
scene.cycles.sampling_pattern = 'TABULATED_SOBOL'
scene.cycles.use_adaptive_sampling = False
scene.cycles.use_light_tree = False
scene.view_settings.view_transform = 'Filmic'
bpy.context.view_layer.update()

# ---- added for rendering (the .blend has no usable light): sun
light_auto_sun = bpy.data.lights.new('AutoSun', 'SUN')
light_auto_sun.energy = 3.0
light_auto_sun.angle = 0.0523599
ob_auto_sun = bpy.data.objects.new('AutoSun', light_auto_sun)
scene.collection.objects.link(ob_auto_sun)
ob_auto_sun.rotation_euler = (0.872665, 0.174533, 0.523599)
bpy.context.view_layer.update()
